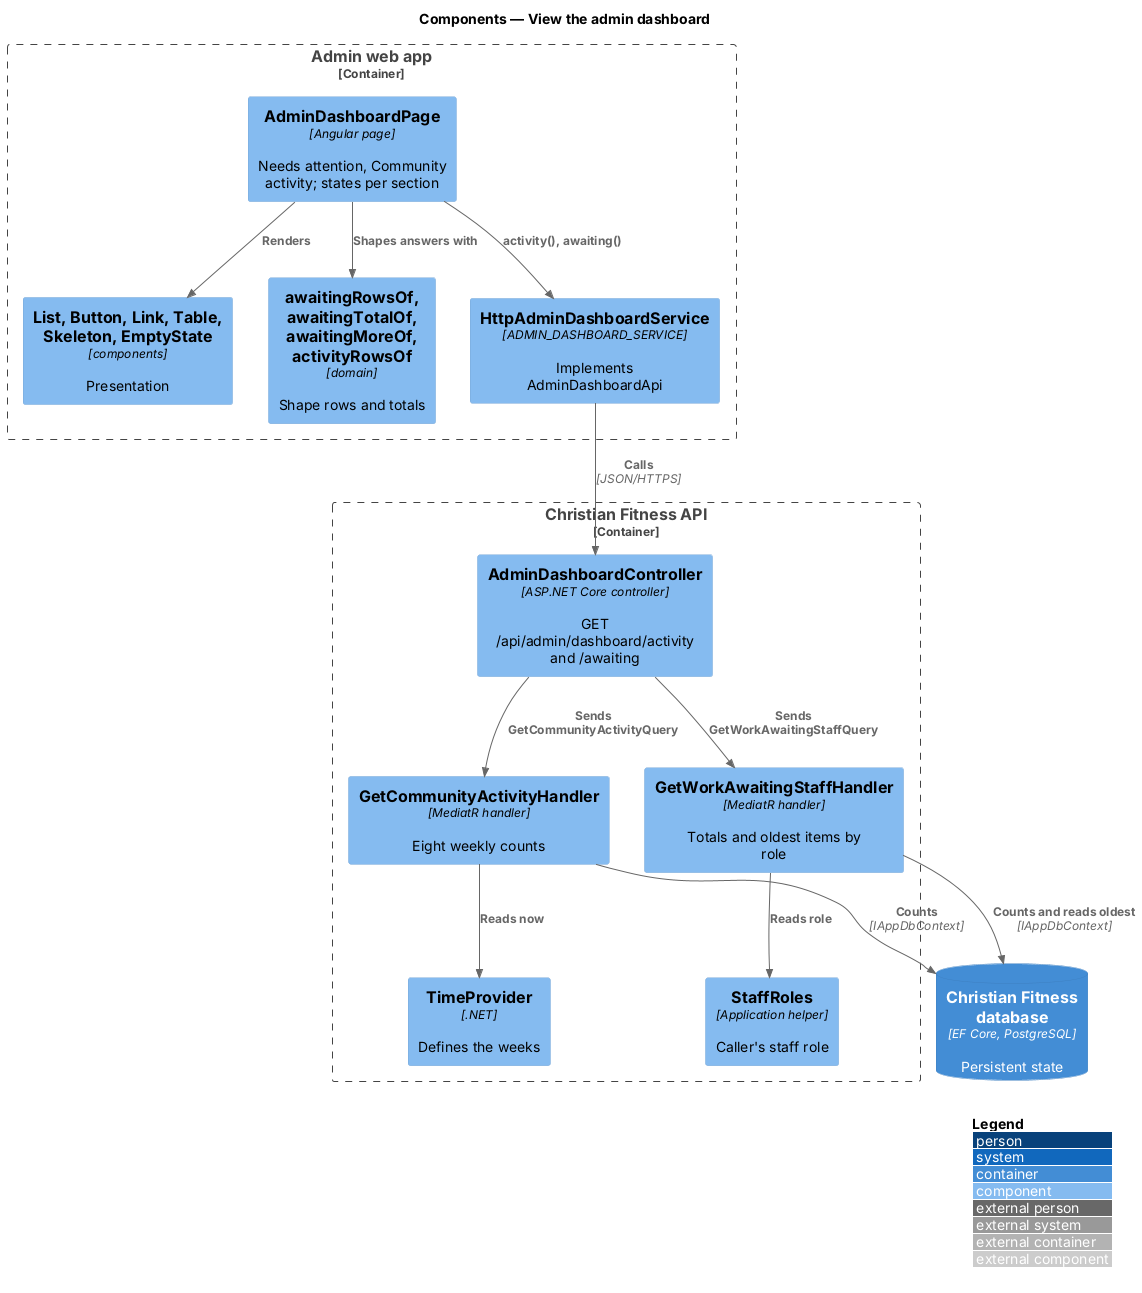

The diagram above was rendered by PlantUML. Its source (embedded in the PNG):
@startuml
!include <C4/C4_Component>
LAYOUT_WITH_LEGEND()
title Components — View the admin dashboard

Container_Boundary(admin, "Admin web app") {
  Component(page, "AdminDashboardPage", "Angular page", "Needs attention, Community activity; states per section")
  Component(lib, "List, Button, Link, Table, Skeleton, EmptyState", "components", "Presentation")
  Component(dom, "awaitingRowsOf, awaitingTotalOf, awaitingMoreOf, activityRowsOf", "domain", "Shape rows and totals")
  Component(svc, "HttpAdminDashboardService", "ADMIN_DASHBOARD_SERVICE", "Implements AdminDashboardApi")
}
Container_Boundary(api, "Christian Fitness API") {
  Component(ctrl, "AdminDashboardController", "ASP.NET Core controller", "GET /api/admin/dashboard/activity and /awaiting")
  Component(act, "GetCommunityActivityHandler", "MediatR handler", "Eight weekly counts")
  Component(wait, "GetWorkAwaitingStaffHandler", "MediatR handler", "Totals and oldest items by role")
  Component(roles, "StaffRoles", "Application helper", "Caller's staff role")
  Component(clock, "TimeProvider", ".NET", "Defines the weeks")
}
ContainerDb(db, "Christian Fitness database", "EF Core, PostgreSQL", "Persistent state")

Rel(page, lib, "Renders")
Rel(page, dom, "Shapes answers with")
Rel(page, svc, "activity(), awaiting()")
Rel(svc, ctrl, "Calls", "JSON/HTTPS")
Rel(ctrl, act, "Sends GetCommunityActivityQuery")
Rel(ctrl, wait, "Sends GetWorkAwaitingStaffQuery")
Rel(act, clock, "Reads now")
Rel(wait, roles, "Reads role")
Rel(act, db, "Counts", "IAppDbContext")
Rel(wait, db, "Counts and reads oldest", "IAppDbContext")
@enduml